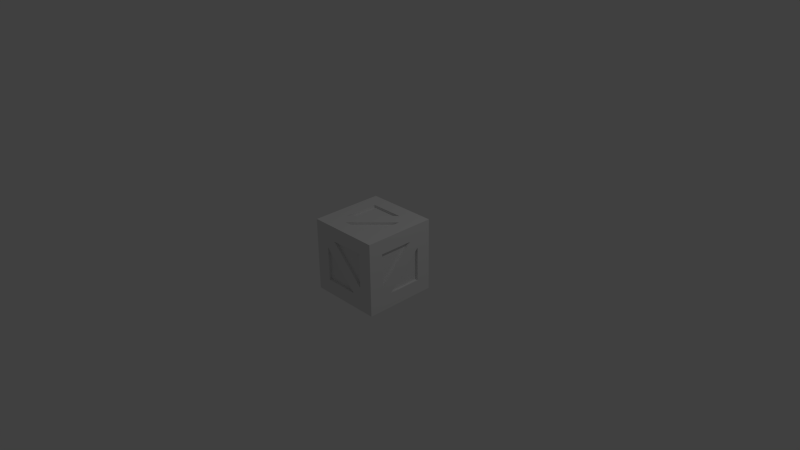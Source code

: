 # Source: crate.blend  (saved by Blender 2.71.0; exported with 4.5.12 LTS)
import bpy
from mathutils import Matrix  # noqa: F401  (used for matrix-valued properties, if any)

bpy.ops.wm.read_factory_settings(use_empty=True)
scene = bpy.context.scene
scene.name = 'Scene'

# ---- collections
col_collection_1 = bpy.data.collections.new('Collection 1'); scene.collection.children.link(col_collection_1)

# ---- materials (node trees are filled in below, after node groups)
mat_material = bpy.data.materials.new('Material')
mat_material.alpha_threshold = 0.0
mat_material.use_transparent_shadow = False
mat_material.roughness = 0.5
mat_material.line_color = (0.0, 0.0, 0.0, 1.0)

# ---- material node trees

# ---- world
world_world = bpy.data.worlds.new('World'); scene.world = world_world
world_world.color = (0.05088, 0.05088, 0.05088)
world_world.use_sun_shadow = False
world_world.sun_shadow_jitter_overblur = 0.0
world_world.cycles.sampling_method = 'MANUAL'
world_world.cycles.sample_map_resolution = 256

# ---- cameras
cam_camera = bpy.data.cameras.new('Camera')
cam_camera.clip_end = 100.0
cam_camera.lens = 35.0
cam_camera.sensor_width = 32.0
cam_camera.sensor_height = 18.0
cam_camera.ortho_scale = 7.314
cam_camera.dof.focus_distance = 0.0
cam_camera.dof.aperture_fstop = 128.0

# ---- lights
light_lamp = bpy.data.lights.new('Lamp', 'POINT')
light_lamp.transmission_factor = 0.0
light_lamp.cutoff_distance = 30.0
light_lamp.energy = 100.0
light_lamp.shadow_buffer_clip_start = 1.001
light_lamp.shadow_soft_size = 0.1
light_lamp.shadow_maximum_resolution = 0.006
light_lamp.use_absolute_resolution = True
light_lamp.cycles.use_multiple_importance_sampling = False

# ---- meshes
me_cube = bpy.data.meshes.new('Cube')
me_cube.from_pydata([(0.5, 0.3, 0.5), (0.5, -0.3, 0.5), (0.3, 0.5, 0.5), (-0.3, 0.5, 0.5), (-0.3, 0.3, 0.5), (0.3, 0.3, 0.5), (-0.3, -0.3, 0.5), (0.3, -0.3, 0.5), (-0.1692, -0.3, 0.5), (-0.3, -0.1683, 0.5), (0.1674, 0.3, 0.5), (0.3, 0.1701, 0.5), (0.3, 0.1701, 0.4647), (0.1674, 0.3, 0.4647), (-0.3, -0.1683, 0.4647), (-0.1692, -0.3, 0.4647), (0.3, -0.3, 0.4647), (-0.3, 0.3, 0.4647), (-0.5, -0.5, -0.5), (0.5, 0.5, -0.5), (0.5, -0.3, -0.5), (0.5, 0.3, -0.5), (-0.3, 0.5, -0.5), (0.3, 0.5, -0.5), (0.3, 0.3, -0.5), (-0.3, 0.3, -0.5), (0.3, -0.3, -0.5), (-0.3, -0.3, -0.5), (0.1692, -0.3, -0.5), (0.3, -0.1683, -0.5), (-0.1674, 0.3, -0.5), (-0.3, 0.1701, -0.5), (-0.3, 0.1701, -0.4647), (-0.1674, 0.3, -0.4647), (0.3, -0.1683, -0.4647), (0.1692, -0.3, -0.4647), (-0.3, -0.3, -0.4647), (0.3, 0.3, -0.4647), (0.5, -0.3, 0.3), (0.5, 0.3, 0.3), (0.5, -0.3, -0.3), (0.5, 0.3, -0.3), (0.5, -0.1692, -0.3), (0.5, -0.3, -0.1683), (0.5, 0.1674, 0.3), (0.5, 0.3, 0.1701), (0.4647, 0.3, 0.1701), (0.4647, 0.1674, 0.3), (0.4647, -0.3, -0.1683), (0.4647, -0.1692, -0.3), (0.4647, 0.3, -0.3), (0.4647, -0.3, 0.3), (-0.5, -0.5, 0.5), (-0.5, 0.5, -0.5), (-0.5, 0.5, 0.5), (-0.5, -0.5, 0.3), (-0.5, -0.5, -0.3), (-0.5, 0.5, -0.3), (-0.5, 0.5, 0.3), (-0.5, -0.3, 0.5), (-0.5, 0.3, 0.5), (-0.5, -0.3, -0.5), (-0.5, 0.3, -0.5), (-0.5, 0.3, 0.3), (-0.5, -0.3, 0.3), (-0.5, 0.3, -0.3), (-0.5, -0.3, -0.3), (-0.5, 0.1692, -0.3), (-0.5, 0.3, -0.1683), (-0.5, -0.1674, 0.3), (-0.5, -0.3, 0.1701), (-0.4647, -0.3, 0.1701), (-0.4647, -0.1674, 0.3), (-0.4647, 0.3, -0.1683), (-0.4647, 0.1692, -0.3), (-0.4647, -0.3, -0.3), (-0.4647, 0.3, 0.3), (0.5, 0.5, 0.5), (0.5, 0.5, 0.3), (0.5, 0.5, -0.3), (0.3, 0.5, -0.3), (0.3, 0.5, 0.3), (-0.3, 0.5, -0.3), (-0.3, 0.5, 0.3), (-0.3, 0.5, -0.1692), (-0.1683, 0.5, -0.3), (0.3, 0.5, 0.1674), (0.1701, 0.5, 0.3), (0.1701, 0.4647, 0.3), (0.3, 0.4647, 0.1674), (-0.1683, 0.4647, -0.3), (-0.3, 0.4647, -0.1692), (-0.3, 0.4647, 0.3), (0.3, 0.4647, -0.3), (0.5, -0.5, -0.5), (0.5, -0.5, 0.5), (0.3, -0.5, -0.5), (-0.3, -0.5, -0.5), (-0.3, -0.5, 0.5), (0.3, -0.5, 0.5), (0.5, -0.5, -0.3), (0.5, -0.5, 0.3), (0.3, -0.5, 0.3), (0.3, -0.5, -0.3), (-0.3, -0.5, 0.3), (-0.3, -0.5, -0.3), (-0.3, -0.5, 0.1692), (-0.1683, -0.5, 0.3), (0.3, -0.5, -0.1674), (0.1701, -0.5, -0.3), (0.1701, -0.4647, -0.3), (0.3, -0.4647, -0.1674), (-0.1683, -0.4647, 0.3), (-0.3, -0.4647, 0.1692), (-0.3, -0.4647, -0.3), (0.3, -0.4647, 0.3)], [], [(7, 1, 0, 5, 11), (8, 7, 16, 15), (8, 11, 5, 10, 9, 6), (4, 9, 14, 17), (10, 4, 17, 13), (7, 11, 12, 16), (11, 8, 15, 12), (9, 10, 13, 14), (15, 16, 12), (14, 13, 17), (24, 21, 20, 26, 29), (28, 27, 36, 35), (28, 31, 25, 30, 29, 26), (24, 29, 34, 37), (30, 24, 37, 33), (27, 31, 32, 36), (31, 28, 35, 32), (29, 30, 33, 34), (35, 36, 32), (34, 33, 37), (42, 41, 50, 49), (42, 45, 39, 44, 43, 40), (38, 43, 48, 51), (44, 38, 51, 47), (41, 45, 46, 50), (45, 42, 49, 46), (43, 44, 47, 48), (49, 50, 46), (48, 47, 51), (59, 60, 54, 58, 63, 69, 64, 55, 52), (66, 56, 55, 64, 70), (63, 58, 57, 65, 68), (67, 66, 75, 74), (67, 70, 64, 69, 68, 65), (63, 68, 73, 76), (69, 63, 76, 72), (66, 70, 71, 75), (70, 67, 74, 71), (68, 69, 72, 73), (74, 75, 71), (73, 72, 76), (84, 83, 92, 91), (84, 87, 81, 86, 85, 82), (80, 85, 90, 93), (86, 80, 93, 89), (83, 87, 88, 92), (87, 84, 91, 88), (85, 86, 89, 90), (91, 92, 88), (90, 89, 93), (100, 101, 95, 99, 102, 108, 103, 96, 94), (105, 97, 96, 103, 109), (102, 99, 98, 104, 107), (106, 105, 114, 113), (106, 109, 103, 108, 107, 104), (102, 107, 112, 115), (108, 102, 115, 111), (105, 109, 110, 114), (109, 106, 113, 110), (107, 108, 111, 112), (113, 114, 110), (112, 111, 115), (7, 8, 6, 59, 52, 98, 99, 95, 1), (2, 3, 54, 60, 4, 10, 5, 0, 77), (4, 60, 59, 6, 9), (27, 28, 26, 20, 94, 96, 97, 18, 61), (22, 23, 19, 21, 24, 30, 25, 62, 53), (27, 61, 62, 25, 31), (41, 42, 40, 100, 94, 20, 21, 19, 79), (0, 1, 95, 101, 38, 44, 39, 78, 77), (41, 79, 78, 39, 45), (38, 101, 100, 40, 43), (66, 67, 65, 57, 53, 62, 61, 18, 56), (83, 84, 82, 22, 53, 57, 58, 54, 3), (78, 79, 19, 23, 80, 86, 81, 2, 77), (83, 3, 2, 81, 87), (80, 23, 22, 82, 85), (105, 106, 104, 98, 52, 55, 56, 18, 97)])
_uv = me_cube.uv_layers.new(name='UVMap')
_uv.uv.foreach_set('vector', [0.8, 0.2, 1.0, 0.2, 1.0, 0.8, 0.8, 0.8, 0.8, 0.6701, 0.3308, 0.2, 0.8, 0.2, 0.8, 0.2, 0.3308, 0.2, 0.3308, 0.2, 0.8, 0.6701, 0.8, 0.8, 0.6674, 0.8, 0.2, 0.3317, 0.2, 0.2, 0.2, 0.8, 0.2, 0.3317, 0.2, 0.3317, 0.2, 0.8, 0.6674, 0.8, 0.2, 0.8, 0.2, 0.8, 0.6674, 0.8, 0.8, 0.2, 0.8, 0.6701, 0.8, 0.6701, 0.8, 0.2, 0.8, 0.6701, 0.3308, 0.2, 0.3308, 0.2, 0.8, 0.6701, 0.2, 0.3317, 0.6674, 0.8, 0.6674, 0.8, 0.2, 0.3317, 0.3308, 0.2, 0.8, 0.2, 0.8, 0.6701, 0.2, 0.3317, 0.6674, 0.8, 0.2, 0.8, 0.2, 0.8, 2.199e-07, 0.8, 0.0, 0.2, 0.2, 0.2, 0.2, 0.3317, 0.3308, 0.2, 0.8, 0.2, 0.8, 0.2, 0.3308, 0.2, 0.3308, 0.2, 0.8, 0.6701, 0.8, 0.8, 0.6674, 0.8, 0.2, 0.3317, 0.2, 0.2, 0.2, 0.8, 0.2, 0.3317, 0.2, 0.3317, 0.2, 0.8, 0.6674, 0.8, 0.2, 0.8, 0.2, 0.8, 0.6674, 0.8, 0.8, 0.2, 0.8, 0.6701, 0.8, 0.6701, 0.8, 0.2, 0.8, 0.6701, 0.3308, 0.2, 0.3308, 0.2, 0.8, 0.6701, 0.2, 0.3317, 0.6674, 0.8, 0.6674, 0.8, 0.2, 0.3317, 0.3308, 0.2, 0.8, 0.2, 0.8, 0.6701, 0.2, 0.3317, 0.6674, 0.8, 0.2, 0.8, 0.3308, 0.2, 0.8, 0.2, 0.8, 0.2, 0.3308, 0.2, 0.3308, 0.2, 0.8, 0.6701, 0.8, 0.8, 0.6674, 0.8, 0.2, 0.3317, 0.2, 0.2, 0.2, 0.8, 0.2, 0.3317, 0.2, 0.3317, 0.2, 0.8, 0.6674, 0.8, 0.2, 0.8, 0.2, 0.8, 0.6674, 0.8, 0.8, 0.2, 0.8, 0.6701, 0.8, 0.6701, 0.8, 0.2, 0.8, 0.6701, 0.3308, 0.2, 0.3308, 0.2, 0.8, 0.6701, 0.2, 0.3317, 0.6674, 0.8, 0.6674, 0.8, 0.2, 0.3317, 0.3308, 0.2, 0.8, 0.2, 0.8, 0.6701, 0.2, 0.3317, 0.6674, 0.8, 0.2, 0.8, 0.8, 1.0, 0.2, 1.0, 2.199e-07, 1.0, 2.199e-07, 0.8, 0.2, 0.8, 0.6674, 0.8, 0.8, 0.8, 1.0, 0.8, 1.0, 1.0, 0.8, 0.2, 1.0, 0.2, 1.0, 0.8, 0.8, 0.8, 0.8, 0.6701, 0.2, 0.8, 2.199e-07, 0.8, 0.0, 0.2, 0.2, 0.2, 0.2, 0.3317, 0.3308, 0.2, 0.8, 0.2, 0.8, 0.2, 0.3308, 0.2, 0.3308, 0.2, 0.8, 0.6701, 0.8, 0.8, 0.6674, 0.8, 0.2, 0.3317, 0.2, 0.2, 0.2, 0.8, 0.2, 0.3317, 0.2, 0.3317, 0.2, 0.8, 0.6674, 0.8, 0.2, 0.8, 0.2, 0.8, 0.6674, 0.8, 0.8, 0.2, 0.8, 0.6701, 0.8, 0.6701, 0.8, 0.2, 0.8, 0.6701, 0.3308, 0.2, 0.3308, 0.2, 0.8, 0.6701, 0.2, 0.3317, 0.6674, 0.8, 0.6674, 0.8, 0.2, 0.3317, 0.3308, 0.2, 0.8, 0.2, 0.8, 0.6701, 0.2, 0.3317, 0.6674, 0.8, 0.2, 0.8, 0.3308, 0.2, 0.8, 0.2, 0.8, 0.2, 0.3308, 0.2, 0.3308, 0.2, 0.8, 0.6701, 0.8, 0.8, 0.6674, 0.8, 0.2, 0.3317, 0.2, 0.2, 0.2, 0.8, 0.2, 0.3317, 0.2, 0.3317, 0.2, 0.8, 0.6674, 0.8, 0.2, 0.8, 0.2, 0.8, 0.6674, 0.8, 0.8, 0.2, 0.8, 0.6701, 0.8, 0.6701, 0.8, 0.2, 0.8, 0.6701, 0.3308, 0.2, 0.3308, 0.2, 0.8, 0.6701, 0.2, 0.3317, 0.6674, 0.8, 0.6674, 0.8, 0.2, 0.3317, 0.3308, 0.2, 0.8, 0.2, 0.8, 0.6701, 0.2, 0.3317, 0.6674, 0.8, 0.2, 0.8, 0.8, 1.0, 0.2, 1.0, 2.199e-07, 1.0, 2.199e-07, 0.8, 0.2, 0.8, 0.6674, 0.8, 0.8, 0.8, 1.0, 0.8, 1.0, 1.0, 0.8, 0.2, 1.0, 0.2, 1.0, 0.8, 0.8, 0.8, 0.8, 0.6701, 0.2, 0.8, 2.199e-07, 0.8, 0.0, 0.2, 0.2, 0.2, 0.2, 0.3317, 0.3308, 0.2, 0.8, 0.2, 0.8, 0.2, 0.3308, 0.2, 0.3308, 0.2, 0.8, 0.6701, 0.8, 0.8, 0.6674, 0.8, 0.2, 0.3317, 0.2, 0.2, 0.2, 0.8, 0.2, 0.3317, 0.2, 0.3317, 0.2, 0.8, 0.6674, 0.8, 0.2, 0.8, 0.2, 0.8, 0.6674, 0.8, 0.8, 0.2, 0.8, 0.6701, 0.8, 0.6701, 0.8, 0.2, 0.8, 0.6701, 0.3308, 0.2, 0.3308, 0.2, 0.8, 0.6701, 0.2, 0.3317, 0.6674, 0.8, 0.6674, 0.8, 0.2, 0.3317, 0.3308, 0.2, 0.8, 0.2, 0.8, 0.6701, 0.2, 0.3317, 0.6674, 0.8, 0.2, 0.8, 0.8, 0.2, 0.3308, 0.2, 0.2, 0.2, 0.0, 0.2, 0.0, 5.496e-07, 0.2, 4.397e-07, 0.8, 2.199e-07, 1.0, 0.0, 1.0, 0.2, 0.8, 1.0, 0.2, 1.0, 2.199e-07, 1.0, 2.199e-07, 0.8, 0.2, 0.8, 0.6674, 0.8, 0.8, 0.8, 1.0, 0.8, 1.0, 1.0, 0.2, 0.8, 2.199e-07, 0.8, 0.0, 0.2, 0.2, 0.2, 0.2, 0.3317, 0.8, 0.2, 0.3308, 0.2, 0.2, 0.2, 0.0, 0.2, 0.0, 5.496e-07, 0.2, 4.397e-07, 0.8, 2.199e-07, 1.0, 0.0, 1.0, 0.2, 0.8, 1.0, 0.2, 1.0, 2.199e-07, 1.0, 2.199e-07, 0.8, 0.2, 0.8, 0.6674, 0.8, 0.8, 0.8, 1.0, 0.8, 1.0, 1.0, 0.8, 0.2, 1.0, 0.2, 1.0, 0.8, 0.8, 0.8, 0.8, 0.6701, 0.8, 0.2, 0.3308, 0.2, 0.2, 0.2, 0.0, 0.2, 0.0, 5.496e-07, 0.2, 4.397e-07, 0.8, 2.199e-07, 1.0, 0.0, 1.0, 0.2, 0.8, 1.0, 0.2, 1.0, 2.199e-07, 1.0, 2.199e-07, 0.8, 0.2, 0.8, 0.6674, 0.8, 0.8, 0.8, 1.0, 0.8, 1.0, 1.0, 0.8, 0.2, 1.0, 0.2, 1.0, 0.8, 0.8, 0.8, 0.8, 0.6701, 0.2, 0.8, 2.199e-07, 0.8, 0.0, 0.2, 0.2, 0.2, 0.2, 0.3317, 0.8, 0.2, 0.3308, 0.2, 0.2, 0.2, 0.0, 0.2, 0.0, 5.496e-07, 0.2, 4.397e-07, 0.8, 2.199e-07, 1.0, 0.0, 1.0, 0.2, 0.8, 0.2, 0.3308, 0.2, 0.2, 0.2, 0.0, 0.2, 0.0, 5.496e-07, 0.2, 4.397e-07, 0.8, 2.199e-07, 1.0, 0.0, 1.0, 0.2, 0.8, 1.0, 0.2, 1.0, 2.199e-07, 1.0, 2.199e-07, 0.8, 0.2, 0.8, 0.6674, 0.8, 0.8, 0.8, 1.0, 0.8, 1.0, 1.0, 0.8, 0.2, 1.0, 0.2, 1.0, 0.8, 0.8, 0.8, 0.8, 0.6701, 0.2, 0.8, 2.199e-07, 0.8, 0.0, 0.2, 0.2, 0.2, 0.2, 0.3317, 0.8, 0.2, 0.3308, 0.2, 0.2, 0.2, 0.0, 0.2, 0.0, 5.496e-07, 0.2, 4.397e-07, 0.8, 2.199e-07, 1.0, 0.0, 1.0, 0.2])
me_cube.materials.append(mat_material)
me_cube.use_remesh_preserve_volume = False
me_cube.use_remesh_preserve_attributes = False
me_cube.use_mirror_vertex_groups = False
me_cube.update()

# ---- objects
ob_cube = bpy.data.objects.new('Cube', me_cube)
ob_lamp = bpy.data.objects.new('Lamp', light_lamp)
ob_camera = bpy.data.objects.new('Camera', cam_camera)

# ---- transforms, parenting, visibility, modifiers, constraints
ob_cube.location = (0.0, 0.0, 0.0)
ob_cube.lock_rotations_4d = False
ob_cube.empty_display_type = 'ARROWS'
ob_cube.lineart.crease_threshold = 0.0
ob_lamp.location = (4.076, 1.005, 5.904)
ob_lamp.rotation_euler = (0.6503, 0.05522, 1.866)
ob_lamp.lock_rotations_4d = False
ob_lamp.empty_display_type = 'ARROWS'
ob_lamp.color = (0.0, 0.0, 0.0, 0.0)
ob_lamp.lineart.crease_threshold = 0.0
ob_camera.location = (7.481, -6.508, 5.344)
ob_camera.rotation_euler = (1.109, 0.01082, 0.8149)
ob_camera.lock_rotations_4d = False
ob_camera.empty_display_type = 'ARROWS'
ob_camera.color = (0.0, 0.0, 0.0, 0.0)
ob_camera.display_type = 'WIRE'
ob_camera.lineart.crease_threshold = 0.0

# ---- collection membership
col_collection_1.objects.link(ob_cube)
col_collection_1.objects.link(ob_lamp)
col_collection_1.objects.link(ob_camera)

# ---- scene / render settings (as saved in the file)
scene.camera = ob_camera
scene.frame_start = 1; scene.frame_end = 250; scene.frame_set(1)
scene.render.engine = 'BLENDER_EEVEE_NEXT'
scene.render.resolution_percentage = 50
scene.render.dither_intensity = 0.0
scene.cycles.use_denoising = False
scene.cycles.samples = 10
scene.cycles.sampling_pattern = 'TABULATED_SOBOL'
scene.cycles.light_sampling_threshold = 0.0
scene.cycles.use_adaptive_sampling = False
scene.cycles.use_light_tree = False
scene.cycles.blur_glossy = 0.0
scene.cycles.volume_bounces = 1
scene.cycles.pixel_filter_type = 'GAUSSIAN'
scene.cycles.sample_clamp_indirect = 0.0
scene.view_settings.view_transform = 'Standard'
bpy.context.view_layer.update()

